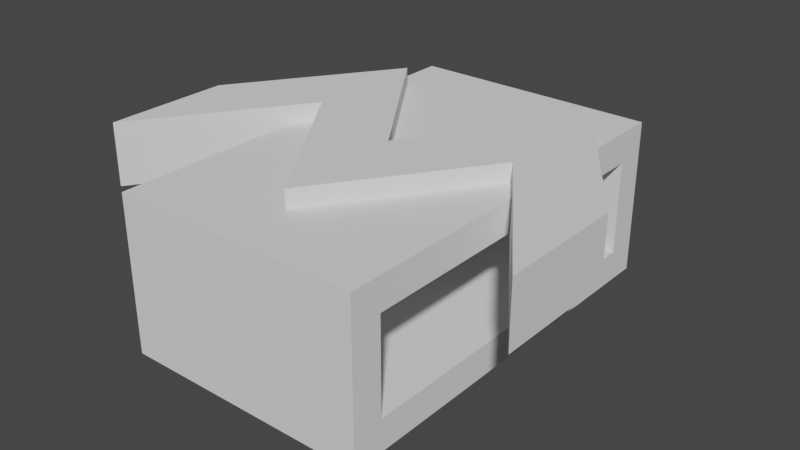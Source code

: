 # Source: wire_clip.blend  (saved by Blender 2.82.7; exported with 4.5.12 LTS)
import bpy
from mathutils import Matrix  # noqa: F401  (used for matrix-valued properties, if any)

bpy.ops.wm.read_factory_settings(use_empty=True)
scene = bpy.context.scene
scene.name = 'Scene'

# ---- collections
col_collection = bpy.data.collections.new('Collection'); scene.collection.children.link(col_collection)

# ---- world
world_world = bpy.data.worlds.new('World'); scene.world = world_world
world_world.use_nodes = True; world_world.node_tree.nodes.clear()
_N = world_world.node_tree.nodes; _L = world_world.node_tree.links
n0 = _N.new('ShaderNodeOutputWorld'); n0.name = 'World Output'; n0.location = (300, 300)
n1 = _N.new('ShaderNodeBackground'); n1.name = 'Background'; n1.location = (10, 300)
n1.inputs[0].default_value = (0.05088, 0.05088, 0.05088, 1.0)
_L.new(n1.outputs[0], n0.inputs[0])
n0.is_active_output = True
world_world.color = (0.05088, 0.05088, 0.05088)
world_world.use_sun_shadow = False
world_world.sun_shadow_jitter_overblur = 0.0

# ---- meshes
me_cube_001 = bpy.data.meshes.new('Cube.001')
me_cube_001.from_pydata([(-8.0, -13.0, 0.0), (-8.0, -13.0, 2.0), (-8.0, 13.0, 0.0), (-8.0, 13.0, 2.0), (8.0, -13.0, 0.0), (8.0, -13.0, 2.0), (8.0, 13.0, 0.0), (8.0, 13.0, 2.0), (-8.0, -11.0, 0.0), (-8.0, -11.0, 2.0), (8.0, -11.0, 0.0), (8.0, -11.0, 2.0), (-8.0, 11.0, 2.0), (8.0, 11.0, 0.0), (-8.0, 11.0, 0.0), (8.0, 11.0, 2.0), (-8.0, 11.0, 10.0), (-8.0, 13.0, 10.0), (8.0, 13.0, 10.0), (8.0, -11.0, 10.0), (8.0, -13.0, 10.0), (-8.0, -13.0, 10.0), (-8.0, -11.0, 10.0), (8.0, 11.0, 10.0), (8.0, 13.0, 8.0), (8.0, 11.0, 8.0), (-8.0, 11.0, 8.0), (-8.0, 13.0, 8.0), (8.0, -11.0, 8.0), (8.0, -13.0, 8.0), (-8.0, -13.0, 8.0), (-8.0, -11.0, 8.0)], [], [(14, 12, 3, 2), (2, 3, 7, 6), (10, 11, 5, 4), (4, 5, 1, 0), (8, 10, 4, 0), (29, 28, 19, 20), (15, 12, 9, 11), (14, 13, 10, 8), (13, 15, 11, 10), (0, 1, 9, 8), (6, 7, 15, 13), (2, 6, 13, 14), (25, 24, 18, 23), (8, 9, 12, 14), (19, 22, 21, 20), (18, 17, 16, 23), (26, 31, 22, 16), (31, 30, 21, 22), (27, 26, 16, 17), (30, 29, 20, 21), (24, 27, 17, 18), (7, 3, 27, 24), (3, 12, 26, 27), (12, 15, 25, 26), (15, 7, 24, 25), (11, 9, 31, 28), (1, 5, 29, 30), (9, 1, 30, 31), (5, 11, 28, 29), (25, 28, 31, 26), (22, 19, 23, 16), (23, 19, 28, 25)])
_uv = me_cube_001.uv_layers.new(name='UVMap')
_uv.uv.foreach_set('vector', [0.375, 0.1875, 0.625, 0.1875, 0.625, 0.25, 0.375, 0.25, 0.375, 0.25, 0.625, 0.25, 0.625, 0.5, 0.375, 0.5, 0.375, 0.625, 0.625, 0.625, 0.625, 0.75, 0.375, 0.75, 0.375, 0.75, 0.625, 0.75, 0.625, 1.0, 0.375, 1.0, 0.125, 0.625, 0.375, 0.625, 0.375, 0.75, 0.125, 0.75, 0.625, 0.75, 0.625, 0.625, 0.625, 0.625, 0.625, 0.75, 0.625, 0.5625, 0.875, 0.5625, 0.875, 0.625, 0.625, 0.625, 0.125, 0.5625, 0.375, 0.5625, 0.375, 0.625, 0.125, 0.625, 0.375, 0.5625, 0.625, 0.5625, 0.625, 0.625, 0.375, 0.625, 0.375, 0.0, 0.625, 0.0, 0.625, 0.125, 0.375, 0.125, 0.375, 0.5, 0.625, 0.5, 0.625, 0.5625, 0.375, 0.5625, 0.125, 0.5, 0.375, 0.5, 0.375, 0.5625, 0.125, 0.5625, 0.625, 0.5625, 0.625, 0.5, 0.625, 0.5, 0.625, 0.5625, 0.375, 0.125, 0.625, 0.125, 0.625, 0.1875, 0.375, 0.1875, 0.625, 0.625, 0.875, 0.625, 0.875, 0.75, 0.625, 0.75, 0.625, 0.5, 0.875, 0.5, 0.875, 0.5625, 0.625, 0.5625, 0.625, 0.1875, 0.625, 0.1875, 0.625, 0.1875, 0.625, 0.1875, 0.625, 0.125, 0.625, 0.0, 0.625, 0.0, 0.625, 0.125, 0.625, 0.25, 0.625, 0.1875, 0.625, 0.1875, 0.625, 0.25, 0.625, 1.0, 0.625, 0.75, 0.625, 0.75, 0.625, 1.0, 0.625, 0.5, 0.625, 0.25, 0.625, 0.25, 0.625, 0.5, 0.625, 0.5, 0.625, 0.25, 0.625, 0.25, 0.625, 0.5, 0.625, 0.25, 0.625, 0.1875, 0.625, 0.1875, 0.625, 0.25, 0.875, 0.5625, 0.625, 0.5625, 0.625, 0.5625, 0.875, 0.5625, 0.625, 0.5625, 0.625, 0.5, 0.625, 0.5, 0.625, 0.5625, 0.625, 0.625, 0.875, 0.625, 0.875, 0.625, 0.625, 0.625, 0.625, 1.0, 0.625, 0.75, 0.625, 0.75, 0.625, 1.0, 0.625, 0.125, 0.625, 0.0, 0.625, 0.0, 0.625, 0.125, 0.625, 0.75, 0.625, 0.625, 0.625, 0.625, 0.625, 0.75, 0.625, 0.5625, 0.625, 0.5625, 0.875, 0.5625, 0.875, 0.5625, 0.875, 0.5625, 0.625, 0.5625, 0.625, 0.5625, 0.875, 0.5625, 0.625, 0.5625, 0.625, 0.5625, 0.625, 0.5625, 0.625, 0.5625])
me_cube_001.use_remesh_fix_poles = True
me_cube_001.use_remesh_preserve_attributes = False
me_cube_001.use_mirror_vertex_groups = False
me_cube_001.update()
me_plane = bpy.data.meshes.new('Plane')
me_plane.from_pydata([(-13.78, -8.001, 0.0), (13.78, -8.001, 0.0), (6.889, 2.0, 0.0), (0.0, -8.001, 0.0), (-6.889, 2.0, 0.0), (-13.78, -1.049e-07, 0.0), (13.78, -1.049e-07, 0.0), (6.889, 10.0, 0.0), (0.0, -1.049e-07, 0.0), (-6.889, 10.0, 0.0), (-13.78, -8.001, -4.0), (13.78, -8.001, -4.0), (6.889, 2.0, -4.0), (0.0, -8.001, -4.0), (-6.889, 2.0, -4.0), (-13.78, -1.049e-07, -4.0), (13.78, -1.049e-07, -4.0), (6.889, 10.0, -4.0), (0.0, -1.049e-07, -4.0), (-6.889, 10.0, -4.0)], [], [(2, 1, 6, 7), (4, 3, 8, 9), (12, 17, 16, 11), (14, 10, 15, 19), (4, 0, 10, 14), (1, 2, 12, 11), (2, 3, 13, 12), (3, 4, 14, 13), (5, 9, 19, 15), (7, 6, 16, 17), (8, 7, 17, 18), (9, 8, 18, 19), (0, 5, 15, 10), (6, 1, 11, 16), (0, 4, 9, 5), (3, 2, 7, 8), (13, 14, 19, 18), (13, 18, 17, 12)])
_uv = me_plane.uv_layers.new(name='UVMap')
_uv.uv.foreach_set('vector', [0.0, 0.0, 0.0, 0.0, 0.0, 0.0, 0.0, 0.0, 0.0, 0.0, 0.0, 0.0, 0.0, 0.0, 0.0, 0.0, 0.0, 0.0, 0.0, 0.0, 0.0, 0.0, 0.0, 0.0, 0.0, 0.0, 0.0, 0.0, 0.0, 0.0, 0.0, 0.0, 0.0, 0.0, 0.0, 0.0, 0.0, 0.0, 0.0, 0.0, 0.0, 0.0, 0.0, 0.0, 0.0, 0.0, 0.0, 0.0, 0.0, 0.0, 0.0, 0.0, 0.0, 0.0, 0.0, 0.0, 0.0, 0.0, 0.0, 0.0, 0.0, 0.0, 0.0, 0.0, 0.0, 0.0, 0.0, 0.0, 0.0, 0.0, 0.0, 0.0, 0.0, 0.0, 0.0, 0.0, 0.0, 0.0, 0.0, 0.0, 0.0, 0.0, 0.0, 0.0, 0.0, 0.0, 0.0, 0.0, 0.0, 0.0, 0.0, 0.0, 0.0, 0.0, 0.0, 0.0, 0.0, 0.0, 0.0, 0.0, 0.0, 0.0, 0.0, 0.0, 0.0, 0.0, 0.0, 0.0, 0.0, 0.0, 0.0, 0.0, 0.0, 0.0, 0.0, 0.0, 0.0, 0.0, 0.0, 0.0, 0.0, 0.0, 0.0, 0.0, 0.0, 0.0, 0.0, 0.0, 0.0, 0.0, 0.0, 0.0, 0.0, 0.0, 0.0, 0.0, 0.0, 0.0, 0.0, 0.0, 0.0, 0.0, 0.0, 0.0])
me_plane.use_remesh_fix_poles = True
me_plane.use_remesh_preserve_attributes = False
me_plane.use_mirror_vertex_groups = False
me_plane.update()

# ---- objects
ob_cube = bpy.data.objects.new('Cube', me_cube_001)
ob_plane = bpy.data.objects.new('Plane', me_plane)

# ---- transforms, parenting, visibility, modifiers, constraints
ob_cube.location = (0.0, 0.0, 0.0)
ob_cube.lineart.crease_threshold = 0.0
_m = ob_cube.modifiers.new('Boolean', 'BOOLEAN')
_m.object = ob_plane
_m.solver = 'FAST'
ob_plane.location = (0.0, -1.0, 11.17)
ob_plane.lineart.crease_threshold = 0.0

# ---- collection membership
col_collection.objects.link(ob_cube)
col_collection.objects.link(ob_plane)

# ---- scene / render settings (as saved in the file)
scene.frame_start = 1; scene.frame_end = 250; scene.frame_set(1)
scene.render.engine = 'BLENDER_EEVEE_NEXT'
scene.cycles.use_denoising = False
scene.cycles.samples = 128
scene.cycles.sampling_pattern = 'TABULATED_SOBOL'
scene.cycles.use_adaptive_sampling = False
scene.cycles.use_light_tree = False
scene.view_settings.view_transform = 'Filmic'
scene.unit_settings.scale_length = 0.001
bpy.context.view_layer.update()

# ---- added for rendering (the .blend has no active camera and no usable light): camera, sun
cam_auto = bpy.data.cameras.new('AutoCamera')
cam_auto.lens = 50.0
cam_auto.sensor_width = 36.0
cam_auto.clip_end = 1000.0
ob_auto_camera = bpy.data.objects.new('AutoCamera', cam_auto)
scene.collection.objects.link(ob_auto_camera)
ob_auto_camera.location = (36.5448, -43.8538, 34.8225)
ob_auto_camera.rotation_euler = (1.09748, -7.21219e-08, 0.694738)
scene.camera = ob_auto_camera
light_auto_sun = bpy.data.lights.new('AutoSun', 'SUN')
light_auto_sun.energy = 3.0
light_auto_sun.angle = 0.0523599
ob_auto_sun = bpy.data.objects.new('AutoSun', light_auto_sun)
scene.collection.objects.link(ob_auto_sun)
ob_auto_sun.rotation_euler = (0.872665, 0.174533, 0.523599)
bpy.context.view_layer.update()
